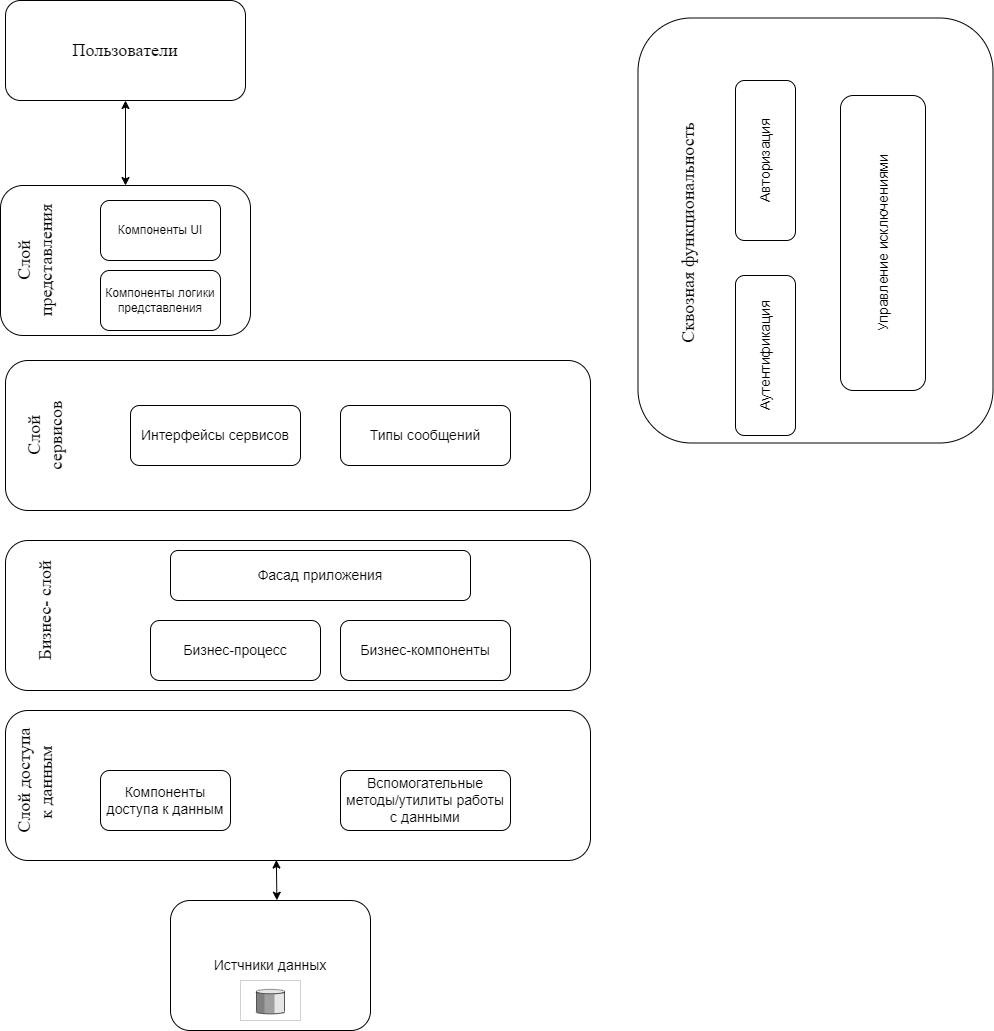

The diagram above was exported from draw.io. Its source (the exported page's mxGraphModel, read from the mxfile embedded in the PNG):
<mxGraphModel dx="2552" dy="1230" grid="1" gridSize="10" guides="1" tooltips="1" connect="1" arrows="1" fold="1" page="1" pageScale="1.5" pageWidth="1169" pageHeight="826" background="none" math="0" shadow="0">
  <root>
    <mxCell id="0" style=";html=1;" />
    <mxCell id="1" style=";html=1;" parent="0" />
    <mxCell id="10b056a9c633e61c-28" style="edgeStyle=orthogonalEdgeStyle;rounded=0;html=1;endArrow=block;endFill=1;jettySize=auto;orthogonalLoop=1;strokeWidth=2;startArrow=none;startFill=0;" parent="1" source="10b056a9c633e61c-10" edge="1">
      <mxGeometry relative="1" as="geometry">
        <Array as="points">
          <mxPoint x="1267" y="310" />
          <mxPoint x="247" y="310" />
        </Array>
        <mxPoint x="247" y="590" as="targetPoint" />
      </mxGeometry>
    </mxCell>
    <mxCell id="TwrjJQMh1DgYoYX5fxJv-1" value="&lt;font face=&quot;Times New Roman&quot; style=&quot;font-size: 18px;&quot;&gt;Пользователи&lt;/font&gt;" style="rounded=1;whiteSpace=wrap;html=1;" vertex="1" parent="1">
      <mxGeometry x="180" y="190" width="240" height="100" as="geometry" />
    </mxCell>
    <mxCell id="TwrjJQMh1DgYoYX5fxJv-2" value="" style="whiteSpace=wrap;html=1;rounded=1;" vertex="1" parent="1">
      <mxGeometry x="175" y="375" width="250" height="150" as="geometry" />
    </mxCell>
    <mxCell id="TwrjJQMh1DgYoYX5fxJv-4" value="&lt;font face=&quot;Times New Roman&quot; style=&quot;font-size: 18px;&quot;&gt;Слой представления&lt;/font&gt;" style="text;html=1;align=center;verticalAlign=middle;whiteSpace=wrap;rounded=0;rotation=-90;" vertex="1" parent="1">
      <mxGeometry x="165" y="435" width="90" height="30" as="geometry" />
    </mxCell>
    <mxCell id="TwrjJQMh1DgYoYX5fxJv-5" value="Компоненты UI" style="rounded=1;whiteSpace=wrap;html=1;" vertex="1" parent="1">
      <mxGeometry x="275" y="390" width="120" height="60" as="geometry" />
    </mxCell>
    <mxCell id="TwrjJQMh1DgYoYX5fxJv-6" value="Компоненты логики представления" style="rounded=1;whiteSpace=wrap;html=1;" vertex="1" parent="1">
      <mxGeometry x="275" y="460" width="120" height="60" as="geometry" />
    </mxCell>
    <mxCell id="TwrjJQMh1DgYoYX5fxJv-7" value="" style="whiteSpace=wrap;html=1;rounded=1;" vertex="1" parent="1">
      <mxGeometry x="180" y="550" width="585" height="150" as="geometry" />
    </mxCell>
    <mxCell id="TwrjJQMh1DgYoYX5fxJv-8" value="&lt;font face=&quot;Times New Roman&quot; style=&quot;font-size: 18px;&quot;&gt;Слой сервисов&lt;/font&gt;" style="text;html=1;align=center;verticalAlign=middle;whiteSpace=wrap;rounded=0;rotation=-90;" vertex="1" parent="1">
      <mxGeometry x="165" y="605" width="110" height="40" as="geometry" />
    </mxCell>
    <mxCell id="TwrjJQMh1DgYoYX5fxJv-9" value="&lt;font style=&quot;font-size: 14px;&quot;&gt;Интерфейсы сервисов&lt;/font&gt;" style="rounded=1;whiteSpace=wrap;html=1;" vertex="1" parent="1">
      <mxGeometry x="305" y="595" width="170" height="60" as="geometry" />
    </mxCell>
    <mxCell id="TwrjJQMh1DgYoYX5fxJv-10" value="&lt;font style=&quot;font-size: 14px;&quot;&gt;Типы сообщений&lt;/font&gt;" style="rounded=1;whiteSpace=wrap;html=1;" vertex="1" parent="1">
      <mxGeometry x="515" y="595" width="170" height="60" as="geometry" />
    </mxCell>
    <mxCell id="TwrjJQMh1DgYoYX5fxJv-11" value="" style="whiteSpace=wrap;html=1;rounded=1;" vertex="1" parent="1">
      <mxGeometry x="180" y="730" width="585" height="150" as="geometry" />
    </mxCell>
    <mxCell id="TwrjJQMh1DgYoYX5fxJv-12" value="" style="whiteSpace=wrap;html=1;rounded=1;" vertex="1" parent="1">
      <mxGeometry x="180" y="900" width="585" height="150" as="geometry" />
    </mxCell>
    <mxCell id="TwrjJQMh1DgYoYX5fxJv-13" value="&lt;font face=&quot;Times New Roman&quot;&gt;&lt;span style=&quot;font-size: 18px;&quot;&gt;Бизнес- слой&lt;/span&gt;&lt;/font&gt;" style="text;html=1;align=center;verticalAlign=middle;whiteSpace=wrap;rounded=0;rotation=-90;" vertex="1" parent="1">
      <mxGeometry x="165" y="780" width="110" height="40" as="geometry" />
    </mxCell>
    <mxCell id="TwrjJQMh1DgYoYX5fxJv-15" value="&lt;font style=&quot;font-size: 14px;&quot;&gt;Фасад приложения&lt;/font&gt;" style="rounded=1;whiteSpace=wrap;html=1;" vertex="1" parent="1">
      <mxGeometry x="345" y="740" width="300" height="50" as="geometry" />
    </mxCell>
    <mxCell id="TwrjJQMh1DgYoYX5fxJv-16" value="&lt;font style=&quot;font-size: 14px;&quot;&gt;Бизнес-процесс&lt;/font&gt;" style="rounded=1;whiteSpace=wrap;html=1;" vertex="1" parent="1">
      <mxGeometry x="325" y="810" width="170" height="60" as="geometry" />
    </mxCell>
    <mxCell id="TwrjJQMh1DgYoYX5fxJv-17" value="&lt;font style=&quot;font-size: 14px;&quot;&gt;Бизнес-компоненты&lt;/font&gt;" style="rounded=1;whiteSpace=wrap;html=1;" vertex="1" parent="1">
      <mxGeometry x="515" y="810" width="170" height="60" as="geometry" />
    </mxCell>
    <mxCell id="TwrjJQMh1DgYoYX5fxJv-18" value="&lt;font face=&quot;Times New Roman&quot; style=&quot;font-size: 18px;&quot;&gt;Слой доступа к данным&amp;nbsp;&lt;/font&gt;" style="text;html=1;align=center;verticalAlign=middle;whiteSpace=wrap;rounded=0;rotation=-90;" vertex="1" parent="1">
      <mxGeometry x="155" y="950" width="110" height="40" as="geometry" />
    </mxCell>
    <mxCell id="TwrjJQMh1DgYoYX5fxJv-19" value="&lt;span style=&quot;font-size: 14px;&quot;&gt;Компоненты доступа к данным&lt;/span&gt;" style="rounded=1;whiteSpace=wrap;html=1;" vertex="1" parent="1">
      <mxGeometry x="275" y="960" width="130" height="60" as="geometry" />
    </mxCell>
    <mxCell id="TwrjJQMh1DgYoYX5fxJv-20" value="&lt;span style=&quot;font-size: 14px;&quot;&gt;Вспомогательные методы/утилиты работы с данными&lt;/span&gt;" style="rounded=1;whiteSpace=wrap;html=1;" vertex="1" parent="1">
      <mxGeometry x="515" y="960" width="170" height="60" as="geometry" />
    </mxCell>
    <mxCell id="TwrjJQMh1DgYoYX5fxJv-22" value="&lt;span style=&quot;font-size: 14px;&quot;&gt;Истчники данных&lt;/span&gt;" style="rounded=1;whiteSpace=wrap;html=1;" vertex="1" parent="1">
      <mxGeometry x="345" y="1090" width="200" height="130" as="geometry" />
    </mxCell>
    <mxCell id="TwrjJQMh1DgYoYX5fxJv-27" value="" style="whiteSpace=wrap;html=1;rounded=1;rotation=-90;" vertex="1" parent="1">
      <mxGeometry x="777.5" y="242.5" width="425" height="355" as="geometry" />
    </mxCell>
    <mxCell id="TwrjJQMh1DgYoYX5fxJv-28" value="&lt;font face=&quot;Times New Roman&quot;&gt;&lt;span style=&quot;font-size: 18px;&quot;&gt;Сквозная функциональность&lt;/span&gt;&lt;/font&gt;" style="text;html=1;align=center;verticalAlign=middle;whiteSpace=wrap;rounded=0;rotation=-90;" vertex="1" parent="1">
      <mxGeometry x="685" y="380" width="355" height="85" as="geometry" />
    </mxCell>
    <mxCell id="TwrjJQMh1DgYoYX5fxJv-29" value="&lt;span style=&quot;font-size: 14px;&quot;&gt;Аутентификация&lt;/span&gt;" style="rounded=1;whiteSpace=wrap;html=1;rotation=-90;" vertex="1" parent="1">
      <mxGeometry x="860" y="515" width="160" height="60" as="geometry" />
    </mxCell>
    <mxCell id="TwrjJQMh1DgYoYX5fxJv-30" value="&lt;span style=&quot;font-size: 14px;&quot;&gt;Авторизация&lt;/span&gt;" style="rounded=1;whiteSpace=wrap;html=1;rotation=-90;" vertex="1" parent="1">
      <mxGeometry x="860" y="320" width="160" height="60" as="geometry" />
    </mxCell>
    <mxCell id="TwrjJQMh1DgYoYX5fxJv-33" value="&lt;span style=&quot;font-size: 14px;&quot;&gt;Управление исключениями&lt;/span&gt;" style="rounded=1;whiteSpace=wrap;html=1;rotation=-90;" vertex="1" parent="1">
      <mxGeometry x="910" y="390" width="295" height="85" as="geometry" />
    </mxCell>
    <mxCell id="TwrjJQMh1DgYoYX5fxJv-34" value="" style="endArrow=classic;startArrow=classic;html=1;rounded=0;exitX=0.482;exitY=-0.002;exitDx=0;exitDy=0;exitPerimeter=0;entryX=0.463;entryY=0.997;entryDx=0;entryDy=0;entryPerimeter=0;" edge="1" parent="1" target="TwrjJQMh1DgYoYX5fxJv-12">
      <mxGeometry width="50" height="50" relative="1" as="geometry">
        <mxPoint x="451.4000000000001" y="1089.7399999999998" as="sourcePoint" />
        <mxPoint x="450" y="1050" as="targetPoint" />
      </mxGeometry>
    </mxCell>
    <mxCell id="TwrjJQMh1DgYoYX5fxJv-35" value="" style="endArrow=classic;startArrow=classic;html=1;rounded=0;entryX=0.5;entryY=1;entryDx=0;entryDy=0;exitX=0.5;exitY=0;exitDx=0;exitDy=0;" edge="1" parent="1" source="TwrjJQMh1DgYoYX5fxJv-2" target="TwrjJQMh1DgYoYX5fxJv-1">
      <mxGeometry width="50" height="50" relative="1" as="geometry">
        <mxPoint x="300" y="370" as="sourcePoint" />
        <mxPoint x="460" y="1060" as="targetPoint" />
      </mxGeometry>
    </mxCell>
    <mxCell id="TwrjJQMh1DgYoYX5fxJv-36" value="" style="html=1;strokeWidth=0;outlineConnect=0;dashed=0;align=center;fontSize=8;verticalLabelPosition=bottom;verticalAlign=top;shape=mxgraph.eip.message_store;" vertex="1" parent="1">
      <mxGeometry x="415" y="1170" width="60" height="40" as="geometry" />
    </mxCell>
  </root>
</mxGraphModel>